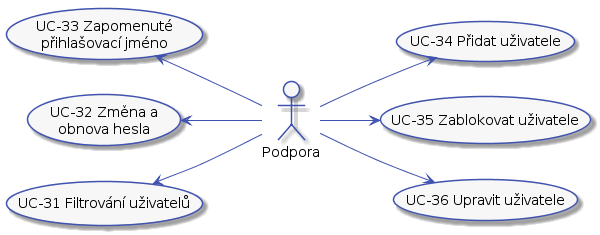

The diagram above was rendered by PlantUML. Its source (embedded in the PNG):
@startuml



skinparam activity {
    BorderColor #4053AF
    ArrowColor #4053AF
    FontName Roboto
    BackgroundColor #F7F7F7
}

skinparam activityDiamond {
    BorderColor #4053AF
    ArrowColor #4053AF
    FontName Roboto
    BackgroundColor #F7F7F7
}

skinparam actor {
    BorderColor #4053AF
    ArrowColor #4053AF
    FontName Roboto
    BackgroundColor #F7F7F7
}

skinparam useCase {
    BorderColor #4053AF
    ArrowColor #4053AF
    FontName Roboto
    BackgroundColor #F7F7F7
}

skinparam state {
    BorderColor #4053AF
    ArrowColor #4053AF
    FontName Roboto
    BackgroundColor #F7F7F7
}

skinparam sequence {
    ParticipantBorderColor #4053AF
    ParticipantBackgroundColor #F7F7F7
}

left to right direction

actor :Podpora: as support

(UC-31 Filtrování uživatelů) as (UC-31)
(UC-32 Změna a\nobnova hesla) as (UC-32)
(UC-33 Zapomenuté\npřihlašovací jméno) as (UC-33)
(UC-34 Přidat uživatele) as (UC-34)
(UC-35 Zablokovat uživatele) as (UC-35)
(UC-36 Upravit uživatele) as (UC-36)

support -up-> (UC-31)
support -up-> (UC-32)
support -up-> (UC-33)
support -down-> (UC-34)
support -down-> (UC-35)
support -down-> (UC-36)
@enduml